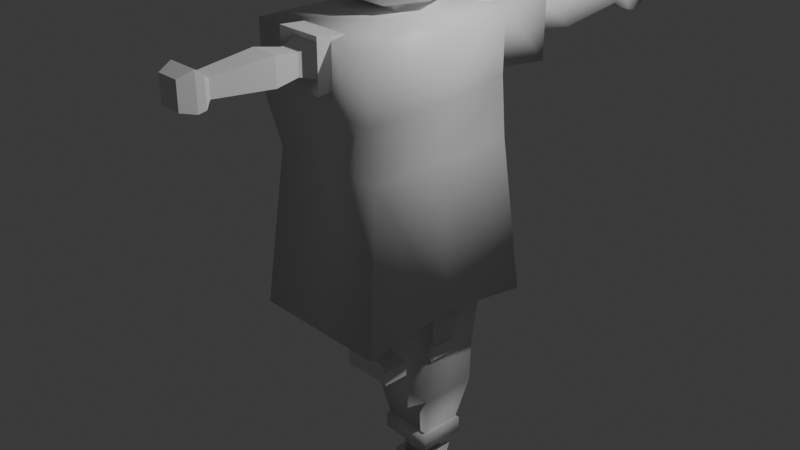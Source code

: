 # Source: Nai.blend  (saved by Blender 4.3.34; exported with 4.5.12 LTS)
import bpy
from mathutils import Matrix  # noqa: F401  (used for matrix-valued properties, if any)

bpy.ops.wm.read_factory_settings(use_empty=True)
scene = bpy.context.scene
scene.name = 'Scene'

# ---- collections
col_references = bpy.data.collections.new('References'); scene.collection.children.link(col_references)
col_references.hide_render = True
col_body_refs = bpy.data.collections.new('body refs'); col_references.children.link(col_body_refs)
col_collection = bpy.data.collections.new('Collection'); scene.collection.children.link(col_collection)
col_grave = bpy.data.collections.new('Grave'); scene.collection.children.link(col_grave)

# ---- materials (node trees are filled in below, after node groups)
mat_material = bpy.data.materials.new('Material')
mat_material.alpha_threshold = 0.0
mat_material.roughness = 0.5
mat_material.line_color = (0.0, 0.0, 0.0, 1.0)
mat_material_001 = bpy.data.materials.new('Material.001')
mat_material_001.alpha_threshold = 0.0
mat_material_001.roughness = 0.5
mat_material_001.line_color = (0.0, 0.0, 0.0, 1.0)

# ---- material node trees
mat_material.use_nodes = True; mat_material.node_tree.nodes.clear()
_N = mat_material.node_tree.nodes; _L = mat_material.node_tree.links
n0 = _N.new('ShaderNodeOutputMaterial'); n0.name = 'Material Output'; n0.location = (300, 300)
n1 = _N.new('ShaderNodeBsdfPrincipled'); n1.name = 'Principled BSDF'; n1.location = (10, 300)
n1.inputs[3].default_value = 1.45
_L.new(n1.outputs[0], n0.inputs[0])
n0.is_active_output = True
mat_material_001.use_nodes = True; mat_material_001.node_tree.nodes.clear()
_N = mat_material_001.node_tree.nodes; _L = mat_material_001.node_tree.links
n0 = _N.new('ShaderNodeOutputMaterial'); n0.name = 'Material Output'; n0.location = (300, 300)
n1 = _N.new('ShaderNodeBsdfPrincipled'); n1.name = 'Principled BSDF'; n1.location = (10, 300)
n1.inputs[3].default_value = 1.45
_L.new(n1.outputs[0], n0.inputs[0])
n0.is_active_output = True

# ---- world
world_world = bpy.data.worlds.new('World'); scene.world = world_world
world_world.use_nodes = True; world_world.node_tree.nodes.clear()
_N = world_world.node_tree.nodes; _L = world_world.node_tree.links
n0 = _N.new('ShaderNodeOutputWorld'); n0.name = 'World Output'; n0.location = (300, 300)
n1 = _N.new('ShaderNodeBackground'); n1.name = 'Background'; n1.location = (10, 300)
n1.inputs[0].default_value = (0.05088, 0.05088, 0.05088, 1.0)
_L.new(n1.outputs[0], n0.inputs[0])
n0.is_active_output = True
world_world.color = (0.05088, 0.05088, 0.05088)
world_world.sun_shadow_jitter_overblur = 0.0

# ---- cameras
cam_camera = bpy.data.cameras.new('Camera')
cam_camera.clip_end = 100.0
cam_camera.ortho_scale = 7.314

# ---- lights
light_light = bpy.data.lights.new('Light', 'POINT')
light_light.energy = 1000.0
light_light.shadow_soft_size = 0.1

# ---- meshes
me_cube = bpy.data.meshes.new('Cube')
me_cube.from_pydata([(0.6631, 0.6602, 1.536), (0.4354, 0.6727, 0.4081), (-0.6547, 0.6602, 1.536), (-0.427, 0.6727, 0.4081), (0.4631, 0.7546, 2.031), (-0.4547, 0.7546, 2.031), (0.4631, 0.7546, 2.511), (-0.4547, 0.7546, 2.511), (0.2579, 0.18, 2.601), (-0.2496, 0.18, 2.601), (-0.5921, 0.6664, 2.016), (0.6004, 0.6664, 2.016), (-0.5921, 0.6664, 2.526), (0.6004, 0.6664, 2.526), (-0.2497, 1.213, 2.08), (0.27, 1.213, 2.08), (-0.2497, 1.213, 2.462), (0.27, 1.213, 2.462), (-0.381, 1.311, 1.944), (0.3894, 1.311, 1.944), (-0.381, 1.311, 2.576), (0.3894, 1.311, 2.576), (-0.1656, 1.429, 2.142), (0.1859, 1.429, 2.142), (-0.1656, 1.429, 2.4), (0.1859, 1.429, 2.4), (-0.1837, 2.469, 2.163), (0.1563, 2.469, 2.163), (-0.1837, 2.469, 2.378), (0.1563, 2.469, 2.378), (-0.2259, 1.74, 2.457), (-0.2259, 1.74, 2.11), (0.2462, 1.74, 2.11), (0.2462, 1.74, 2.457), (-0.2698, 2.555, 2.094), (0.2424, 2.555, 2.094), (-0.2698, 2.555, 2.448), (0.2424, 2.555, 2.448), (-0.2698, 2.654, 2.077), (0.2424, 2.654, 2.077), (-0.2698, 2.654, 2.523), (0.2424, 2.654, 2.523), (-0.2025, 2.829, 2.123), (0.1751, 2.829, 2.123), (-0.2025, 2.829, 2.452), (0.1751, 2.829, 2.452), (-0.427, 0.1158, 0.4081), (0.6631, 0.0, 1.536), (-0.6547, 0.0, 1.536), (0.4354, 0.1158, 0.4081), (0.7575, 0.0, 2.016), (-0.7491, 0.0, 2.016), (0.7575, 0.0, 2.526), (-0.7491, 0.0, 2.526), (0.2579, 0.0, 2.601), (-0.2496, 0.0, 2.601), (0.79, 0.7872, 0.2183), (-0.7817, 0.7872, 0.2183), (0.79, 0.0, 0.3287), (-0.7817, 0.0, 0.3287), (0.3556, 0.6212, -0.4008), (-0.3473, 0.6212, -0.4008), (0.3556, 0.1673, -0.4008), (-0.3473, 0.1673, -0.4008), (0.3119, 0.6498, -0.7866), (-0.4794, 0.6498, -0.7866), (0.3119, 0.1387, -0.7866), (-0.4794, 0.1387, -0.7866), (0.1998, 0.5774, -1.19), (-0.3673, 0.5774, -1.19), (0.1998, 0.2111, -1.19), (-0.3673, 0.2111, -1.19), (0.2326, 0.5985, -1.198), (-0.4, 0.5985, -1.198), (0.2326, 0.19, -1.198), (-0.4, 0.19, -1.198), (0.2326, 0.5985, -1.345), (-0.4, 0.5985, -1.345), (0.2326, 0.19, -1.345), (-0.4, 0.19, -1.345), (0.08669, 0.5043, -1.364), (-0.2541, 0.5043, -1.364), (0.08669, 0.2842, -1.364), (-0.2541, 0.2842, -1.364), (0.1064, 0.5067, -1.57), (-0.2739, 0.5171, -1.57), (0.1064, 0.2818, -1.57), (-0.2739, 0.2714, -1.57), (0.1512, 0.515, -1.574), (-0.3198, 0.5467, -1.571), (0.1512, 0.2735, -1.574), (-0.3198, 0.2418, -1.571), (0.4114, 0.543, -1.859), (-0.3198, 0.5467, -1.866), (0.4114, 0.2455, -1.859), (-0.3198, 0.2418, -1.866), (0.5782, 0.2235, -1.673), (0.5782, 0.565, -1.673), (0.5782, 0.2235, -1.859), (0.5782, 0.565, -1.859), (-0.2286, 0.4878, -1.605), (-0.2286, 0.3007, -1.605), (0.0611, 0.4878, -1.605), (0.0611, 0.3007, -1.605), (0.1065, 0.2714, -1.57), (0.1065, 0.5171, -1.57), (0.4114, 0.2455, -1.605), (0.4114, 0.543, -1.605), (0.1307, 0.2628, -1.465), (0.1307, 0.5257, -1.465), (0.1683, 0.2531, -1.468), (0.1683, 0.5354, -1.468), (0.3747, 0.0, 2.601), (-0.3664, 0.0, 2.601), (-0.3664, 0.3719, 2.601), (0.3747, 0.3719, 2.601), (-0.3851, 0.0, 2.702), (0.3851, 0.0, 2.702), (-0.3851, 0.2711, 2.702), (0.3851, 0.2711, 2.702), (-0.5981, -1.085e-09, 2.732), (0.6035, -1.085e-09, 2.732), (-0.4393, 0.4067, 2.732), (0.4004, 0.4067, 2.732), (0.5536, 0.4069, 3.034), (0.7696, 0.0, 3.082), (0.6631, -0.6602, 1.536), (0.4354, -0.6727, 0.4081), (-0.6547, -0.6602, 1.536), (-0.427, -0.6727, 0.4081), (0.4631, -0.7546, 2.031), (-0.4547, -0.7546, 2.031), (0.4631, -0.7546, 2.511), (-0.4547, -0.7546, 2.511), (0.2579, -0.18, 2.601), (-0.2496, -0.18, 2.601), (-0.5921, -0.6664, 2.016), (0.6004, -0.6664, 2.016), (-0.5921, -0.6664, 2.526), (0.6004, -0.6664, 2.526), (-0.2497, -1.213, 2.08), (0.27, -1.213, 2.08), (-0.2497, -1.213, 2.462), (0.27, -1.213, 2.462), (-0.381, -1.311, 1.944), (0.3894, -1.311, 1.944), (-0.381, -1.311, 2.576), (0.3894, -1.311, 2.576), (-0.1656, -1.429, 2.142), (0.1859, -1.429, 2.142), (-0.1656, -1.429, 2.4), (0.1859, -1.429, 2.4), (-0.1837, -2.469, 2.163), (0.1563, -2.469, 2.163), (-0.1837, -2.469, 2.378), (0.1563, -2.469, 2.378), (-0.2259, -1.74, 2.457), (-0.2259, -1.74, 2.11), (0.2462, -1.74, 2.11), (0.2462, -1.74, 2.457), (-0.2698, -2.555, 2.094), (0.2424, -2.555, 2.094), (-0.2698, -2.555, 2.448), (0.2424, -2.555, 2.448), (-0.2698, -2.654, 2.077), (0.2424, -2.654, 2.077), (-0.2698, -2.654, 2.523), (0.2424, -2.654, 2.523), (-0.2025, -2.829, 2.123), (0.1751, -2.829, 2.123), (-0.2025, -2.829, 2.452), (0.1751, -2.829, 2.452), (-0.427, -0.1158, 0.4081), (0.4354, -0.1158, 0.4081), (0.79, -0.7872, 0.2183), (-0.7817, -0.7872, 0.2183), (0.3556, -0.6212, -0.4008), (-0.3473, -0.6212, -0.4008), (0.3556, -0.1673, -0.4008), (-0.3473, -0.1673, -0.4008), (0.3119, -0.6498, -0.7866), (-0.4794, -0.6498, -0.7866), (0.3119, -0.1387, -0.7866), (-0.4794, -0.1387, -0.7866), (0.1998, -0.5774, -1.19), (-0.3673, -0.5774, -1.19), (0.1998, -0.2111, -1.19), (-0.3673, -0.2111, -1.19), (0.2326, -0.5985, -1.198), (-0.4, -0.5985, -1.198), (0.2326, -0.19, -1.198), (-0.4, -0.19, -1.198), (0.2326, -0.5985, -1.345), (-0.4, -0.5985, -1.345), (0.2326, -0.19, -1.345), (-0.4, -0.19, -1.345), (0.08669, -0.5043, -1.364), (-0.2541, -0.5043, -1.364), (0.08669, -0.2842, -1.364), (-0.2541, -0.2842, -1.364), (0.1064, -0.5067, -1.57), (-0.2739, -0.5171, -1.57), (0.1064, -0.2818, -1.57), (-0.2739, -0.2714, -1.57), (0.1512, -0.515, -1.574), (-0.3198, -0.5467, -1.571), (0.1512, -0.2735, -1.574), (-0.3198, -0.2418, -1.571), (0.4114, -0.543, -1.859), (-0.3198, -0.5467, -1.866), (0.4114, -0.2455, -1.859), (-0.3198, -0.2418, -1.866), (0.5782, -0.2235, -1.673), (0.5782, -0.565, -1.673), (0.5782, -0.2235, -1.859), (0.5782, -0.565, -1.859), (-0.2286, -0.4878, -1.605), (-0.2286, -0.3007, -1.605), (0.0611, -0.4878, -1.605), (0.0611, -0.3007, -1.605), (0.1065, -0.2714, -1.57), (0.1065, -0.5171, -1.57), (0.4114, -0.2455, -1.605), (0.4114, -0.543, -1.605), (0.1307, -0.2628, -1.465), (0.1307, -0.5257, -1.465), (0.1683, -0.2531, -1.468), (0.1683, -0.5354, -1.468), (-0.3664, -0.3719, 2.601), (0.3747, -0.3719, 2.601), (-0.3851, -0.2711, 2.702), (0.3851, -0.2711, 2.702), (-0.4393, -0.4067, 2.732), (0.4004, -0.4067, 2.732), (0.4662, -0.4602, 3.082), (-0.2089, -0.5177, 2.995), (0.6133, -0.4249, 3.373), (0.7043, 0.0, 3.387), (0.008041, -0.5177, 3.082), (0.7256, 0.007439, 3.35), (0.6764, 0.1344, 3.082), (0.5057, 0.5296, 3.403), (0.4449, 0.5036, 3.65), (-0.648, -0.006918, 2.708), (-0.4654, 0.4436, 2.711), (0.3988, 0.4534, 2.72), (-0.782, -0.006979, 3.649), (-0.578, 0.5031, 3.648), (-0.001132, 0.513, 3.646), (0.7019, -0.007017, 3.574), (-0.8252, -0.006965, 3.399), (-0.6316, 0.556, 3.078), (0.5753, 0.451, 3.041), (-0.8726, -0.006941, 3.077), (-0.6024, 0.5295, 3.398), (0.003926, 0.5666, 3.081), (-0.006205, -0.006979, 3.853), (0.4023, -0.006979, 3.848), (-0.4916, -0.006979, 3.849), (-0.3698, 0.3007, 3.848), (-0.002796, 0.302, 3.849), (0.2467, 0.3009, 3.848), (0.5884, -0.4823, 3.387), (0.4449, -0.5175, 3.65), (-0.4865, -0.4323, 2.709), (-0.578, -0.5171, 3.648), (-0.0003656, -0.5269, 3.646), (-0.5725, -0.5637, 3.058), (-0.6024, -0.5435, 3.398), (0.006346, -0.5807, 3.092), (0.4647, -0.5231, 3.092), (-0.3698, -0.3147, 3.848), (-0.002571, -0.316, 3.849), (0.2467, -0.3149, 3.848), (0.7565, -0.007038, 3.408), (0.001055, 0.5392, 3.396), (0.002522, -0.5532, 3.396), (0.7735, 0.02292, 3.369), (0.7247, 0.1497, 3.1)], [], [(0, 2, 10, 11), (59, 48, 2, 57), (57, 2, 0, 56), (5, 7, 20, 18), (47, 0, 11, 50), (52, 13, 115, 112), (50, 11, 13, 52), (13, 12, 114, 115), (5, 4, 11, 10), (6, 7, 12, 13), (7, 5, 10, 12), (4, 6, 13, 11), (17, 15, 23, 25), (4, 5, 18, 19), (6, 4, 19, 21), (7, 6, 21, 20), (14, 15, 19, 18), (17, 16, 20, 21), (16, 14, 18, 20), (15, 17, 21, 19), (31, 30, 28, 26), (16, 17, 25, 24), (14, 16, 24, 22), (15, 14, 22, 23), (26, 28, 36, 34), (32, 31, 26, 27), (33, 32, 27, 29), (30, 33, 29, 28), (24, 25, 33, 30), (25, 23, 32, 33), (23, 22, 31, 32), (22, 24, 30, 31), (37, 35, 39, 41), (27, 26, 34, 35), (29, 27, 35, 37), (28, 29, 37, 36), (38, 40, 44, 42), (36, 37, 41, 40), (34, 36, 40, 38), (35, 34, 38, 39), (43, 42, 44, 45), (39, 38, 42, 43), (41, 39, 43, 45), (40, 41, 45, 44), (12, 53, 113, 114), (10, 51, 53, 12), (2, 48, 51, 10), (56, 0, 47, 58), (46, 3, 61, 63), (1, 3, 57, 56), (49, 1, 56, 58), (3, 46, 59, 57), (46, 49, 58, 59), (63, 61, 65, 67), (3, 1, 60, 61), (49, 46, 63, 62), (1, 49, 62, 60), (65, 64, 68, 69), (61, 60, 64, 65), (62, 63, 67, 66), (60, 62, 66, 64), (71, 69, 73, 75), (66, 67, 71, 70), (64, 66, 70, 68), (67, 65, 69, 71), (75, 73, 77, 79), (69, 68, 72, 73), (70, 71, 75, 74), (68, 70, 74, 72), (79, 77, 81, 83), (73, 72, 76, 77), (74, 75, 79, 78), (72, 74, 78, 76), (101, 100, 85, 87), (77, 76, 80, 81), (78, 79, 83, 82), (76, 78, 82, 80), (85, 105, 107, 89), (100, 102, 105, 85), (103, 101, 87, 104), (102, 103, 104, 105), (91, 89, 93, 95), (104, 87, 91, 106), (88, 84, 109, 111), (87, 85, 89, 91), (93, 92, 94, 95), (89, 107, 92, 93), (106, 91, 95, 94), (92, 107, 97, 99), (97, 96, 98, 99), (107, 106, 96, 97), (106, 94, 98, 96), (94, 92, 99, 98), (80, 82, 103, 102), (82, 83, 101, 103), (81, 80, 102, 100), (83, 81, 100, 101), (86, 84, 105, 104), (88, 90, 106, 107), (84, 88, 107, 105), (90, 86, 104, 106), (109, 108, 110, 111), (84, 86, 108, 109), (86, 90, 110, 108), (90, 88, 111, 110), (55, 9, 114, 113), (9, 8, 115, 114), (8, 54, 112, 115), (118, 116, 120, 122), (117, 119, 123, 121), (8, 9, 118, 119), (54, 8, 119, 117), (9, 55, 116, 118), (125, 240, 239, 237), (119, 118, 122, 123), (121, 123, 124, 240, 125), (126, 137, 136, 128), (59, 175, 128, 48), (175, 174, 126, 128), (131, 144, 146, 133), (47, 50, 137, 126), (52, 112, 229, 139), (50, 52, 139, 137), (139, 229, 228, 138), (131, 136, 137, 130), (132, 139, 138, 133), (133, 138, 136, 131), (130, 137, 139, 132), (143, 151, 149, 141), (130, 145, 144, 131), (132, 147, 145, 130), (133, 146, 147, 132), (140, 144, 145, 141), (143, 147, 146, 142), (142, 146, 144, 140), (141, 145, 147, 143), (157, 152, 154, 156), (142, 150, 151, 143), (140, 148, 150, 142), (141, 149, 148, 140), (152, 160, 162, 154), (158, 153, 152, 157), (159, 155, 153, 158), (156, 154, 155, 159), (150, 156, 159, 151), (151, 159, 158, 149), (149, 158, 157, 148), (148, 157, 156, 150), (163, 167, 165, 161), (153, 161, 160, 152), (155, 163, 161, 153), (154, 162, 163, 155), (164, 168, 170, 166), (162, 166, 167, 163), (160, 164, 166, 162), (161, 165, 164, 160), (169, 171, 170, 168), (165, 169, 168, 164), (167, 171, 169, 165), (166, 170, 171, 167), (138, 228, 113, 53), (136, 138, 53, 51), (128, 136, 51, 48), (174, 58, 47, 126), (172, 179, 177, 129), (127, 174, 175, 129), (173, 58, 174, 127), (129, 175, 59, 172), (172, 59, 58, 173), (179, 183, 181, 177), (129, 177, 176, 127), (173, 178, 179, 172), (127, 176, 178, 173), (181, 185, 184, 180), (177, 181, 180, 176), (178, 182, 183, 179), (176, 180, 182, 178), (187, 191, 189, 185), (182, 186, 187, 183), (180, 184, 186, 182), (183, 187, 185, 181), (191, 195, 193, 189), (185, 189, 188, 184), (186, 190, 191, 187), (184, 188, 190, 186), (195, 199, 197, 193), (189, 193, 192, 188), (190, 194, 195, 191), (188, 192, 194, 190), (217, 203, 201, 216), (193, 197, 196, 192), (194, 198, 199, 195), (192, 196, 198, 194), (201, 205, 223, 221), (216, 201, 221, 218), (219, 220, 203, 217), (218, 221, 220, 219), (207, 211, 209, 205), (220, 222, 207, 203), (204, 227, 225, 200), (203, 207, 205, 201), (209, 211, 210, 208), (205, 209, 208, 223), (222, 210, 211, 207), (208, 215, 213, 223), (213, 215, 214, 212), (223, 213, 212, 222), (222, 212, 214, 210), (210, 214, 215, 208), (196, 218, 219, 198), (198, 219, 217, 199), (197, 216, 218, 196), (199, 217, 216, 197), (202, 220, 221, 200), (204, 223, 222, 206), (200, 221, 223, 204), (206, 222, 220, 202), (225, 227, 226, 224), (200, 225, 224, 202), (202, 224, 226, 206), (206, 226, 227, 204), (55, 113, 228, 135), (135, 228, 229, 134), (134, 229, 112, 54), (230, 232, 120, 116), (117, 121, 233, 231), (134, 231, 230, 135), (54, 117, 231, 134), (135, 230, 116, 55), (125, 237, 236, 234), (231, 233, 232, 230), (233, 234, 238, 235, 232), (121, 125, 234, 233), (239, 240, 278, 277), (124, 123, 245, 252), (240, 124, 252, 278), (236, 237, 274, 262), (232, 235, 267, 264), (235, 238, 269, 267), (120, 232, 264, 243), (238, 234, 270, 269), (123, 122, 244, 245), (234, 236, 262, 270), (237, 239, 277, 274), (122, 120, 243, 244), (251, 253, 250, 254), (242, 248, 260, 261), (252, 255, 275, 241), (245, 244, 251, 255, 252), (244, 243, 253, 251), (261, 260, 256, 257), (249, 242, 261, 257), (247, 246, 258, 259), (267, 268, 250, 253), (263, 273, 272, 266), (270, 262, 276, 269), (264, 267, 253, 243), (273, 257, 256, 272), (249, 257, 273, 263), (265, 271, 258, 246), (262, 274, 249, 263), (241, 275, 248, 242), (254, 250, 246, 247), (268, 276, 266, 265), (274, 277, 241, 242, 249), (250, 268, 265, 246), (248, 275, 254, 247), (266, 272, 271, 265), (275, 255, 251, 254), (269, 276, 268, 267), (266, 276, 262, 263), (260, 248, 247, 259), (256, 260, 259, 258), (272, 256, 258, 271), (277, 278, 252, 241)])
_uv = me_cube.uv_layers.new(name='UVMap')
_uv.uv.foreach_set('vector', [0.625, 0.5, 0.625, 0.25, 0.625, 0.25, 0.625, 0.5, 0.375, 0.125, 0.625, 0.125, 0.625, 0.25, 0.375, 0.25, 0.375, 0.25, 0.625, 0.25, 0.625, 0.5, 0.375, 0.5, 0.625, 0.2567, 0.625, 0.2567, 0.625, 0.2567, 0.625, 0.2567, 0.625, 0.625, 0.625, 0.5, 0.625, 0.5, 0.625, 0.625, 0.625, 0.625, 0.625, 0.5, 0.625, 0.5, 0.625, 0.625, 0.625, 0.625, 0.625, 0.5, 0.625, 0.5, 0.625, 0.625, 0.625, 0.5, 0.625, 0.25, 0.625, 0.25, 0.625, 0.5, 0.625, 0.2567, 0.625, 0.4933, 0.625, 0.5, 0.625, 0.25, 0.625, 0.4933, 0.625, 0.2567, 0.625, 0.25, 0.625, 0.5, 0.625, 0.2567, 0.625, 0.2567, 0.625, 0.25, 0.625, 0.25, 0.625, 0.4933, 0.625, 0.4933, 0.625, 0.5, 0.625, 0.5, 0.625, 0.4671, 0.625, 0.4671, 0.625, 0.4671, 0.625, 0.4671, 0.625, 0.4933, 0.625, 0.2567, 0.625, 0.2567, 0.625, 0.4933, 0.625, 0.4933, 0.625, 0.4933, 0.625, 0.4933, 0.625, 0.4933, 0.625, 0.2567, 0.625, 0.4933, 0.625, 0.4933, 0.625, 0.2567, 0.625, 0.2829, 0.625, 0.4671, 0.625, 0.4933, 0.625, 0.2567, 0.625, 0.4671, 0.625, 0.2829, 0.625, 0.2567, 0.625, 0.4933, 0.625, 0.2829, 0.625, 0.2829, 0.625, 0.2567, 0.625, 0.2567, 0.625, 0.4671, 0.625, 0.4671, 0.625, 0.4933, 0.625, 0.4933, 0.625, 0.2829, 0.625, 0.2829, 0.625, 0.2829, 0.625, 0.2829, 0.625, 0.2829, 0.625, 0.4671, 0.625, 0.4671, 0.625, 0.2829, 0.625, 0.2829, 0.625, 0.2829, 0.625, 0.2829, 0.625, 0.2829, 0.625, 0.4671, 0.625, 0.2829, 0.625, 0.2829, 0.625, 0.4671, 0.625, 0.2829, 0.625, 0.2829, 0.625, 0.2829, 0.625, 0.2829, 0.625, 0.4671, 0.625, 0.2829, 0.625, 0.2829, 0.625, 0.4671, 0.625, 0.4671, 0.625, 0.4671, 0.625, 0.4671, 0.625, 0.4671, 0.625, 0.2829, 0.625, 0.4671, 0.625, 0.4671, 0.625, 0.2829, 0.625, 0.2829, 0.625, 0.4671, 0.625, 0.4671, 0.625, 0.2829, 0.625, 0.4671, 0.625, 0.4671, 0.625, 0.4671, 0.625, 0.4671, 0.625, 0.4671, 0.625, 0.2829, 0.625, 0.2829, 0.625, 0.4671, 0.625, 0.2829, 0.625, 0.2829, 0.625, 0.2829, 0.625, 0.2829, 0.625, 0.4671, 0.625, 0.4671, 0.625, 0.4671, 0.625, 0.4671, 0.625, 0.4671, 0.625, 0.2829, 0.625, 0.2829, 0.625, 0.4671, 0.625, 0.4671, 0.625, 0.4671, 0.625, 0.4671, 0.625, 0.4671, 0.625, 0.2829, 0.625, 0.4671, 0.625, 0.4671, 0.625, 0.2829, 0.625, 0.2829, 0.625, 0.2829, 0.625, 0.2829, 0.625, 0.2829, 0.625, 0.2829, 0.625, 0.4671, 0.625, 0.4671, 0.625, 0.2829, 0.625, 0.2829, 0.625, 0.2829, 0.625, 0.2829, 0.625, 0.2829, 0.625, 0.4671, 0.625, 0.2829, 0.625, 0.2829, 0.625, 0.4671, 0.625, 0.4671, 0.625, 0.2829, 0.625, 0.2829, 0.625, 0.4671, 0.625, 0.4671, 0.625, 0.2829, 0.625, 0.2829, 0.625, 0.4671, 0.625, 0.4671, 0.625, 0.4671, 0.625, 0.4671, 0.625, 0.4671, 0.625, 0.2829, 0.625, 0.4671, 0.625, 0.4671, 0.625, 0.2829, 0.625, 0.25, 0.625, 0.125, 0.625, 0.125, 0.625, 0.25, 0.625, 0.25, 0.625, 0.125, 0.625, 0.125, 0.625, 0.25, 0.625, 0.25, 0.625, 0.125, 0.625, 0.125, 0.625, 0.25, 0.375, 0.5, 0.625, 0.5, 0.625, 0.625, 0.375, 0.625, 0.1432, 0.6068, 0.1432, 0.5182, 0.1432, 0.5182, 0.1432, 0.6068, 0.3568, 0.5182, 0.1432, 0.5182, 0.125, 0.5, 0.375, 0.5, 0.3568, 0.6068, 0.3568, 0.5182, 0.375, 0.5, 0.375, 0.625, 0.1432, 0.5182, 0.1432, 0.6068, 0.125, 0.625, 0.125, 0.5, 0.1432, 0.6068, 0.3568, 0.6068, 0.375, 0.625, 0.125, 0.625, 0.1432, 0.6068, 0.1432, 0.5182, 0.1432, 0.5182, 0.1432, 0.6068, 0.1432, 0.5182, 0.3568, 0.5182, 0.3568, 0.5182, 0.1432, 0.5182, 0.3568, 0.6068, 0.1432, 0.6068, 0.1432, 0.6068, 0.3568, 0.6068, 0.3568, 0.5182, 0.3568, 0.6068, 0.3568, 0.6068, 0.3568, 0.5182, 0.1432, 0.5182, 0.3568, 0.5182, 0.3568, 0.5182, 0.1432, 0.5182, 0.1432, 0.5182, 0.3568, 0.5182, 0.3568, 0.5182, 0.1432, 0.5182, 0.3568, 0.6068, 0.1432, 0.6068, 0.1432, 0.6068, 0.3568, 0.6068, 0.3568, 0.5182, 0.3568, 0.6068, 0.3568, 0.6068, 0.3568, 0.5182, 0.1432, 0.6068, 0.1432, 0.5182, 0.1432, 0.5182, 0.1432, 0.6068, 0.3568, 0.6068, 0.1432, 0.6068, 0.1432, 0.6068, 0.3568, 0.6068, 0.3568, 0.5182, 0.3568, 0.6068, 0.3568, 0.6068, 0.3568, 0.5182, 0.1432, 0.6068, 0.1432, 0.5182, 0.1432, 0.5182, 0.1432, 0.6068, 0.1432, 0.6068, 0.1432, 0.5182, 0.1432, 0.5182, 0.1432, 0.6068, 0.1432, 0.5182, 0.3568, 0.5182, 0.3568, 0.5182, 0.1432, 0.5182, 0.3568, 0.6068, 0.1432, 0.6068, 0.1432, 0.6068, 0.3568, 0.6068, 0.3568, 0.5182, 0.3568, 0.6068, 0.3568, 0.6068, 0.3568, 0.5182, 0.1432, 0.6068, 0.1432, 0.5182, 0.1432, 0.5182, 0.1432, 0.6068, 0.1432, 0.5182, 0.3568, 0.5182, 0.3568, 0.5182, 0.1432, 0.5182, 0.3568, 0.6068, 0.1432, 0.6068, 0.1432, 0.6068, 0.3568, 0.6068, 0.3568, 0.5182, 0.3568, 0.6068, 0.3568, 0.6068, 0.3568, 0.5182, 0.1432, 0.6068, 0.1432, 0.5182, 0.1432, 0.5182, 0.1432, 0.6068, 0.1432, 0.5182, 0.3568, 0.5182, 0.3568, 0.5182, 0.1432, 0.5182, 0.3568, 0.6068, 0.1432, 0.6068, 0.1432, 0.6068, 0.3568, 0.6068, 0.3568, 0.5182, 0.3568, 0.6068, 0.3568, 0.6068, 0.3568, 0.5182, 0.1432, 0.5182, 0.3568, 0.5182, 0.3568, 0.5182, 0.1432, 0.5182, 0.1432, 0.5182, 0.3568, 0.5182, 0.3568, 0.5182, 0.1432, 0.5182, 0.3568, 0.6068, 0.1432, 0.6068, 0.1432, 0.6068, 0.3568, 0.6068, 0.3568, 0.5182, 0.3568, 0.6068, 0.3568, 0.6068, 0.3568, 0.5182, 0.1432, 0.6068, 0.1432, 0.5182, 0.1432, 0.5182, 0.1432, 0.6068, 0.3568, 0.6068, 0.1432, 0.6068, 0.1432, 0.6068, 0.3568, 0.6068, 0.3568, 0.5218, 0.3568, 0.522, 0.3568, 0.522, 0.3568, 0.5218, 0.1432, 0.6068, 0.1432, 0.5182, 0.1432, 0.5182, 0.1432, 0.6068, 0.1432, 0.5182, 0.3568, 0.5182, 0.3568, 0.6068, 0.1432, 0.6068, 0.1432, 0.5182, 0.3568, 0.5182, 0.3568, 0.5182, 0.1432, 0.5182, 0.3568, 0.6068, 0.1432, 0.6068, 0.1432, 0.6068, 0.3568, 0.6068, 0.3568, 0.5182, 0.3568, 0.5182, 0.3568, 0.5182, 0.3568, 0.5182, 0.3568, 0.5182, 0.3568, 0.6068, 0.3568, 0.6068, 0.3568, 0.5182, 0.3568, 0.5182, 0.3568, 0.6068, 0.3568, 0.6068, 0.3568, 0.5182, 0.3568, 0.6068, 0.3568, 0.6068, 0.3568, 0.6068, 0.3568, 0.6068, 0.3568, 0.6068, 0.3568, 0.5182, 0.3568, 0.5182, 0.3568, 0.6068, 0.3568, 0.5182, 0.3568, 0.6068, 0.3568, 0.6068, 0.3568, 0.5182, 0.3568, 0.6068, 0.1432, 0.6068, 0.1432, 0.6068, 0.3568, 0.6068, 0.1432, 0.5182, 0.3568, 0.5182, 0.3568, 0.5182, 0.1432, 0.5182, 0.1432, 0.6068, 0.1432, 0.5182, 0.1432, 0.5182, 0.1432, 0.6068, 0.3568, 0.603, 0.3568, 0.522, 0.3568, 0.5182, 0.3568, 0.6068, 0.3568, 0.5218, 0.3568, 0.6032, 0.3568, 0.6068, 0.3568, 0.5182, 0.3568, 0.522, 0.3568, 0.5218, 0.3568, 0.5182, 0.3568, 0.5182, 0.3568, 0.6032, 0.3568, 0.603, 0.3568, 0.6068, 0.3568, 0.6068, 0.3568, 0.522, 0.3568, 0.603, 0.3568, 0.6032, 0.3568, 0.5218, 0.3568, 0.522, 0.3568, 0.603, 0.3568, 0.603, 0.3568, 0.522, 0.3568, 0.603, 0.3568, 0.6032, 0.3568, 0.6032, 0.3568, 0.603, 0.3568, 0.6032, 0.3568, 0.5218, 0.3568, 0.5218, 0.3568, 0.6032, 0.8534, 0.625, 0.8534, 0.5216, 0.875, 0.5, 0.875, 0.625, 0.8534, 0.5216, 0.6466, 0.5216, 0.625, 0.5, 0.875, 0.5, 0.6466, 0.5216, 0.6466, 0.625, 0.625, 0.625, 0.625, 0.5, 0.8534, 0.5216, 0.8534, 0.625, 0.8534, 0.625, 0.8534, 0.5216, 0.6466, 0.625, 0.6466, 0.5216, 0.6466, 0.5216, 0.6466, 0.625, 0.6466, 0.5216, 0.8534, 0.5216, 0.8534, 0.5216, 0.6466, 0.5216, 0.6466, 0.625, 0.6466, 0.5216, 0.6466, 0.5216, 0.6466, 0.625, 0.8534, 0.5216, 0.8534, 0.625, 0.8534, 0.625, 0.8534, 0.5216, 0.6466, 0.625, 0.6466, 0.5803, 0.6466, 0.5785, 0.6466, 0.625, 0.6466, 0.5216, 0.8534, 0.5216, 0.8534, 0.5216, 0.6466, 0.5216, 0.6466, 0.625, 0.6466, 0.5216, 0.6466, 0.5216, 0.6466, 0.5803, 0.6466, 0.625, 0.625, 0.5, 0.625, 0.5, 0.625, 0.25, 0.625, 0.25, 0.375, 0.125, 0.375, 0.25, 0.625, 0.25, 0.625, 0.125, 0.375, 0.25, 0.375, 0.5, 0.625, 0.5, 0.625, 0.25, 0.625, 0.2567, 0.625, 0.2567, 0.625, 0.2567, 0.625, 0.2567, 0.625, 0.625, 0.625, 0.625, 0.625, 0.5, 0.625, 0.5, 0.625, 0.625, 0.625, 0.625, 0.625, 0.5, 0.625, 0.5, 0.625, 0.625, 0.625, 0.625, 0.625, 0.5, 0.625, 0.5, 0.625, 0.5, 0.625, 0.5, 0.625, 0.25, 0.625, 0.25, 0.625, 0.2567, 0.625, 0.25, 0.625, 0.5, 0.625, 0.4933, 0.625, 0.4933, 0.625, 0.5, 0.625, 0.25, 0.625, 0.2567, 0.625, 0.2567, 0.625, 0.25, 0.625, 0.25, 0.625, 0.2567, 0.625, 0.4933, 0.625, 0.5, 0.625, 0.5, 0.625, 0.4933, 0.625, 0.4671, 0.625, 0.4671, 0.625, 0.4671, 0.625, 0.4671, 0.625, 0.4933, 0.625, 0.4933, 0.625, 0.2567, 0.625, 0.2567, 0.625, 0.4933, 0.625, 0.4933, 0.625, 0.4933, 0.625, 0.4933, 0.625, 0.2567, 0.625, 0.2567, 0.625, 0.4933, 0.625, 0.4933, 0.625, 0.2829, 0.625, 0.2567, 0.625, 0.4933, 0.625, 0.4671, 0.625, 0.4671, 0.625, 0.4933, 0.625, 0.2567, 0.625, 0.2829, 0.625, 0.2829, 0.625, 0.2567, 0.625, 0.2567, 0.625, 0.2829, 0.625, 0.4671, 0.625, 0.4933, 0.625, 0.4933, 0.625, 0.4671, 0.625, 0.2829, 0.625, 0.2829, 0.625, 0.2829, 0.625, 0.2829, 0.625, 0.2829, 0.625, 0.2829, 0.625, 0.4671, 0.625, 0.4671, 0.625, 0.2829, 0.625, 0.2829, 0.625, 0.2829, 0.625, 0.2829, 0.625, 0.4671, 0.625, 0.4671, 0.625, 0.2829, 0.625, 0.2829, 0.625, 0.2829, 0.625, 0.2829, 0.625, 0.2829, 0.625, 0.2829, 0.625, 0.4671, 0.625, 0.4671, 0.625, 0.2829, 0.625, 0.2829, 0.625, 0.4671, 0.625, 0.4671, 0.625, 0.4671, 0.625, 0.4671, 0.625, 0.2829, 0.625, 0.2829, 0.625, 0.4671, 0.625, 0.4671, 0.625, 0.2829, 0.625, 0.2829, 0.625, 0.4671, 0.625, 0.4671, 0.625, 0.4671, 0.625, 0.4671, 0.625, 0.4671, 0.625, 0.4671, 0.625, 0.4671, 0.625, 0.4671, 0.625, 0.2829, 0.625, 0.2829, 0.625, 0.2829, 0.625, 0.2829, 0.625, 0.2829, 0.625, 0.2829, 0.625, 0.4671, 0.625, 0.4671, 0.625, 0.4671, 0.625, 0.4671, 0.625, 0.4671, 0.625, 0.4671, 0.625, 0.2829, 0.625, 0.2829, 0.625, 0.4671, 0.625, 0.4671, 0.625, 0.4671, 0.625, 0.4671, 0.625, 0.2829, 0.625, 0.2829, 0.625, 0.4671, 0.625, 0.4671, 0.625, 0.2829, 0.625, 0.2829, 0.625, 0.2829, 0.625, 0.2829, 0.625, 0.2829, 0.625, 0.2829, 0.625, 0.4671, 0.625, 0.4671, 0.625, 0.2829, 0.625, 0.2829, 0.625, 0.2829, 0.625, 0.2829, 0.625, 0.4671, 0.625, 0.4671, 0.625, 0.2829, 0.625, 0.2829, 0.625, 0.4671, 0.625, 0.4671, 0.625, 0.2829, 0.625, 0.2829, 0.625, 0.4671, 0.625, 0.4671, 0.625, 0.2829, 0.625, 0.2829, 0.625, 0.4671, 0.625, 0.4671, 0.625, 0.4671, 0.625, 0.4671, 0.625, 0.2829, 0.625, 0.2829, 0.625, 0.4671, 0.625, 0.4671, 0.625, 0.25, 0.625, 0.25, 0.625, 0.125, 0.625, 0.125, 0.625, 0.25, 0.625, 0.25, 0.625, 0.125, 0.625, 0.125, 0.625, 0.25, 0.625, 0.25, 0.625, 0.125, 0.625, 0.125, 0.375, 0.5, 0.375, 0.625, 0.625, 0.625, 0.625, 0.5, 0.1432, 0.6068, 0.1432, 0.6068, 0.1432, 0.5182, 0.1432, 0.5182, 0.3568, 0.5182, 0.375, 0.5, 0.125, 0.5, 0.1432, 0.5182, 0.3568, 0.6068, 0.375, 0.625, 0.375, 0.5, 0.3568, 0.5182, 0.1432, 0.5182, 0.125, 0.5, 0.125, 0.625, 0.1432, 0.6068, 0.1432, 0.6068, 0.125, 0.625, 0.375, 0.625, 0.3568, 0.6068, 0.1432, 0.6068, 0.1432, 0.6068, 0.1432, 0.5182, 0.1432, 0.5182, 0.1432, 0.5182, 0.1432, 0.5182, 0.3568, 0.5182, 0.3568, 0.5182, 0.3568, 0.6068, 0.3568, 0.6068, 0.1432, 0.6068, 0.1432, 0.6068, 0.3568, 0.5182, 0.3568, 0.5182, 0.3568, 0.6068, 0.3568, 0.6068, 0.1432, 0.5182, 0.1432, 0.5182, 0.3568, 0.5182, 0.3568, 0.5182, 0.1432, 0.5182, 0.1432, 0.5182, 0.3568, 0.5182, 0.3568, 0.5182, 0.3568, 0.6068, 0.3568, 0.6068, 0.1432, 0.6068, 0.1432, 0.6068, 0.3568, 0.5182, 0.3568, 0.5182, 0.3568, 0.6068, 0.3568, 0.6068, 0.1432, 0.6068, 0.1432, 0.6068, 0.1432, 0.5182, 0.1432, 0.5182, 0.3568, 0.6068, 0.3568, 0.6068, 0.1432, 0.6068, 0.1432, 0.6068, 0.3568, 0.5182, 0.3568, 0.5182, 0.3568, 0.6068, 0.3568, 0.6068, 0.1432, 0.6068, 0.1432, 0.6068, 0.1432, 0.5182, 0.1432, 0.5182, 0.1432, 0.6068, 0.1432, 0.6068, 0.1432, 0.5182, 0.1432, 0.5182, 0.1432, 0.5182, 0.1432, 0.5182, 0.3568, 0.5182, 0.3568, 0.5182, 0.3568, 0.6068, 0.3568, 0.6068, 0.1432, 0.6068, 0.1432, 0.6068, 0.3568, 0.5182, 0.3568, 0.5182, 0.3568, 0.6068, 0.3568, 0.6068, 0.1432, 0.6068, 0.1432, 0.6068, 0.1432, 0.5182, 0.1432, 0.5182, 0.1432, 0.5182, 0.1432, 0.5182, 0.3568, 0.5182, 0.3568, 0.5182, 0.3568, 0.6068, 0.3568, 0.6068, 0.1432, 0.6068, 0.1432, 0.6068, 0.3568, 0.5182, 0.3568, 0.5182, 0.3568, 0.6068, 0.3568, 0.6068, 0.1432, 0.6068, 0.1432, 0.6068, 0.1432, 0.5182, 0.1432, 0.5182, 0.1432, 0.5182, 0.1432, 0.5182, 0.3568, 0.5182, 0.3568, 0.5182, 0.3568, 0.6068, 0.3568, 0.6068, 0.1432, 0.6068, 0.1432, 0.6068, 0.3568, 0.5182, 0.3568, 0.5182, 0.3568, 0.6068, 0.3568, 0.6068, 0.1432, 0.5182, 0.1432, 0.5182, 0.3568, 0.5182, 0.3568, 0.5182, 0.1432, 0.5182, 0.1432, 0.5182, 0.3568, 0.5182, 0.3568, 0.5182, 0.3568, 0.6068, 0.3568, 0.6068, 0.1432, 0.6068, 0.1432, 0.6068, 0.3568, 0.5182, 0.3568, 0.5182, 0.3568, 0.6068, 0.3568, 0.6068, 0.1432, 0.6068, 0.1432, 0.6068, 0.1432, 0.5182, 0.1432, 0.5182, 0.3568, 0.6068, 0.3568, 0.6068, 0.1432, 0.6068, 0.1432, 0.6068, 0.3568, 0.5218, 0.3568, 0.5218, 0.3568, 0.522, 0.3568, 0.522, 0.1432, 0.6068, 0.1432, 0.6068, 0.1432, 0.5182, 0.1432, 0.5182, 0.1432, 0.5182, 0.1432, 0.6068, 0.3568, 0.6068, 0.3568, 0.5182, 0.1432, 0.5182, 0.1432, 0.5182, 0.3568, 0.5182, 0.3568, 0.5182, 0.3568, 0.6068, 0.3568, 0.6068, 0.1432, 0.6068, 0.1432, 0.6068, 0.3568, 0.5182, 0.3568, 0.5182, 0.3568, 0.5182, 0.3568, 0.5182, 0.3568, 0.5182, 0.3568, 0.5182, 0.3568, 0.6068, 0.3568, 0.6068, 0.3568, 0.5182, 0.3568, 0.5182, 0.3568, 0.6068, 0.3568, 0.6068, 0.3568, 0.6068, 0.3568, 0.6068, 0.3568, 0.6068, 0.3568, 0.6068, 0.3568, 0.6068, 0.3568, 0.6068, 0.3568, 0.5182, 0.3568, 0.5182, 0.3568, 0.5182, 0.3568, 0.5182, 0.3568, 0.6068, 0.3568, 0.6068, 0.3568, 0.6068, 0.3568, 0.6068, 0.1432, 0.6068, 0.1432, 0.6068, 0.1432, 0.5182, 0.1432, 0.5182, 0.3568, 0.5182, 0.3568, 0.5182, 0.1432, 0.6068, 0.1432, 0.6068, 0.1432, 0.5182, 0.1432, 0.5182, 0.3568, 0.603, 0.3568, 0.6068, 0.3568, 0.5182, 0.3568, 0.522, 0.3568, 0.5218, 0.3568, 0.5182, 0.3568, 0.6068, 0.3568, 0.6032, 0.3568, 0.522, 0.3568, 0.5182, 0.3568, 0.5182, 0.3568, 0.5218, 0.3568, 0.6032, 0.3568, 0.6068, 0.3568, 0.6068, 0.3568, 0.603, 0.3568, 0.522, 0.3568, 0.5218, 0.3568, 0.6032, 0.3568, 0.603, 0.3568, 0.522, 0.3568, 0.522, 0.3568, 0.603, 0.3568, 0.603, 0.3568, 0.603, 0.3568, 0.603, 0.3568, 0.6032, 0.3568, 0.6032, 0.3568, 0.6032, 0.3568, 0.6032, 0.3568, 0.5218, 0.3568, 0.5218, 0.8534, 0.625, 0.875, 0.625, 0.875, 0.5, 0.8534, 0.5216, 0.8534, 0.5216, 0.875, 0.5, 0.625, 0.5, 0.6466, 0.5216, 0.6466, 0.5216, 0.625, 0.5, 0.625, 0.625, 0.6466, 0.625, 0.8534, 0.5216, 0.8534, 0.5216, 0.8534, 0.625, 0.8534, 0.625, 0.6466, 0.625, 0.6466, 0.625, 0.6466, 0.5216, 0.6466, 0.5216, 0.6466, 0.5216, 0.6466, 0.5216, 0.8534, 0.5216, 0.8534, 0.5216, 0.6466, 0.625, 0.6466, 0.625, 0.6466, 0.5216, 0.6466, 0.5216, 0.8534, 0.5216, 0.8534, 0.5216, 0.8534, 0.625, 0.8534, 0.625, 0.6466, 0.625, 0.6466, 0.625, 0.6466, 0.5216, 0.6466, 0.5216, 0.6466, 0.5216, 0.6466, 0.5216, 0.8534, 0.5216, 0.8534, 0.5216, 0.6466, 0.5216, 0.6466, 0.5216, 0.7446, 0.5216, 0.8534, 0.5216, 0.8534, 0.5216, 0.6466, 0.625, 0.6466, 0.625, 0.6466, 0.5216, 0.6466, 0.5216, 0.6466, 0.5785, 0.6466, 0.5803, 0.6466, 0.5803, 0.6466, 0.5785, 0.6466, 0.5216, 0.6466, 0.5216, 0.6466, 0.5216, 0.6466, 0.5216, 0.6466, 0.5803, 0.6466, 0.5216, 0.6466, 0.5216, 0.6466, 0.5803, 0.6466, 0.5216, 0.6466, 0.625, 0.6466, 0.625, 0.6466, 0.5216, 0.8534, 0.5216, 0.8534, 0.5216, 0.8534, 0.5216, 0.8534, 0.5216, 0.8534, 0.5216, 0.7446, 0.5216, 0.7446, 0.5216, 0.8534, 0.5216, 0.8534, 0.625, 0.8534, 0.5216, 0.8534, 0.5216, 0.8534, 0.625, 0.7446, 0.5216, 0.6466, 0.5216, 0.6466, 0.5216, 0.7446, 0.5216, 0.6466, 0.5216, 0.8534, 0.5216, 0.8534, 0.5216, 0.6466, 0.5216, 0.6466, 0.5216, 0.6466, 0.5216, 0.6466, 0.5216, 0.6466, 0.5216, 0.6466, 0.625, 0.6466, 0.5785, 0.6466, 0.5785, 0.6466, 0.625, 0.8534, 0.5216, 0.8534, 0.625, 0.8534, 0.625, 0.8534, 0.5216, 0.8534, 0.5216, 0.8534, 0.625, 0.8534, 0.625, 0.8534, 0.5216, 0.6466, 0.5216, 0.7363, 0.5216, 0.7294, 0.5216, 0.6466, 0.5216, 0.6466, 0.5216, 0.745, 0.5216, 0.7404, 0.5216, 0.6466, 0.5216, 0.6466, 0.5216, 0.8534, 0.5216, 0.8534, 0.5216, 0.745, 0.5216, 0.6466, 0.5216, 0.8534, 0.5216, 0.8534, 0.625, 0.8534, 0.625, 0.8534, 0.5216, 0.6466, 0.5216, 0.7294, 0.5216, 0.7402, 0.625, 0.6466, 0.625, 0.6466, 0.625, 0.6466, 0.5216, 0.6466, 0.5216, 0.6466, 0.625, 0.8534, 0.5216, 0.8534, 0.625, 0.8534, 0.625, 0.8534, 0.5216, 0.8534, 0.5216, 0.8534, 0.5216, 0.8534, 0.625, 0.8534, 0.625, 0.6466, 0.5216, 0.6466, 0.5216, 0.7293, 0.5216, 0.7361, 0.5216, 0.6466, 0.5216, 0.6466, 0.5216, 0.7401, 0.5216, 0.7446, 0.5216, 0.8534, 0.5216, 0.8534, 0.5216, 0.8534, 0.625, 0.8534, 0.625, 0.6466, 0.5216, 0.6466, 0.625, 0.7402, 0.625, 0.7293, 0.5216, 0.6466, 0.625, 0.6466, 0.625, 0.6466, 0.5216, 0.6466, 0.5216, 0.8534, 0.5216, 0.8534, 0.5216, 0.8534, 0.625, 0.8534, 0.625, 0.6466, 0.5216, 0.6466, 0.625, 0.6466, 0.625, 0.6466, 0.5216, 0.6466, 0.5216, 0.7404, 0.5216, 0.7363, 0.5216, 0.6466, 0.5216, 0.8534, 0.5216, 0.8534, 0.625, 0.8534, 0.625, 0.8534, 0.5216, 0.8534, 0.5216, 0.7401, 0.5216, 0.7361, 0.5216, 0.8534, 0.5216, 0.6466, 0.625, 0.6466, 0.5785, 0.6466, 0.5216, 0.6466, 0.5216, 0.6466, 0.625, 0.8534, 0.625, 0.8534, 0.5216, 0.8534, 0.5216, 0.8534, 0.625, 0.7363, 0.5216, 0.7404, 0.5216, 0.8534, 0.5216, 0.8534, 0.5216, 0.7361, 0.5216, 0.7293, 0.5216, 0.8534, 0.5216, 0.8534, 0.5216, 0.7404, 0.5216, 0.745, 0.5216, 0.8534, 0.5216, 0.8534, 0.5216, 0.7446, 0.5216, 0.7401, 0.5216, 0.8534, 0.5216, 0.8534, 0.5216, 0.7361, 0.5216, 0.7401, 0.5216, 0.6466, 0.5216, 0.6466, 0.5216, 0.7294, 0.5216, 0.7363, 0.5216, 0.8534, 0.5216, 0.8534, 0.5216, 0.7402, 0.625, 0.7294, 0.5216, 0.8534, 0.5216, 0.8534, 0.625, 0.7293, 0.5216, 0.7402, 0.625, 0.8534, 0.625, 0.8534, 0.5216, 0.6466, 0.5785, 0.6466, 0.5803, 0.6466, 0.5216, 0.6466, 0.5216])
me_cube.materials.append(mat_material)
me_cube.use_mirror_vertex_groups = False
me_cube.update()
me_cube_001 = bpy.data.meshes.new('Cube.001')
me_cube_001.from_pydata([(1.0, 1.0, 1.0), (0.6544, 1.019, -0.712), (1.0, -1.0, 1.0), (1.193, -1.193, -1.0), (-1.0, 1.0, 1.0), (-0.6544, 1.019, -0.712), (-1.0, -1.0, 1.0), (-1.193, -1.193, -1.0), (1.143, -1.143, 1.728), (-1.143, -1.143, 1.728), (0.6964, 1.143, 1.75), (-0.6964, 1.143, 1.75), (1.143, -1.143, 2.502), (-1.143, -1.143, 2.502), (0.6964, 1.143, 2.479), (-0.6964, 1.143, 2.479), (0.3851, -0.2711, 2.617), (-0.3851, -0.2711, 2.617), (0.3851, 0.2711, 2.617), (-0.3851, 0.2711, 2.617), (-0.9049, 1.009, 1.728), (0.9049, 1.009, 1.728), (-0.9049, 1.009, 2.502), (0.9049, 1.009, 2.502), (-0.3853, 1.839, 1.825), (0.4034, 1.839, 1.825), (-0.3853, 1.839, 2.405), (0.4034, 1.839, 2.405), (-0.5846, 1.988, 1.618), (0.5846, 1.988, 1.618), (-0.5846, 1.988, 2.578), (0.5846, 1.988, 2.578), (-0.2577, 2.166, 1.919), (0.2758, 2.166, 1.919), (-0.2577, 2.166, 2.311), (0.2758, 2.166, 2.311), (-0.2852, 3.745, 1.952), (0.2308, 3.745, 1.952), (-0.2852, 3.745, 2.278), (0.2308, 3.745, 2.278), (-0.3492, 2.639, 2.397), (-0.3492, 2.639, 1.87), (0.3673, 2.639, 1.87), (0.3673, 2.639, 2.397), (-0.4159, 3.876, 1.846), (0.3615, 3.876, 1.846), (-0.4159, 3.876, 2.383), (0.3615, 3.876, 2.383), (-0.4159, 4.026, 1.82), (0.3615, 4.026, 1.82), (-0.4159, 4.026, 2.498), (0.3615, 4.026, 2.498), (-0.3137, 4.292, 1.89), (0.2594, 4.292, 1.89), (-0.3137, 4.292, 2.39), (0.2594, 4.292, 2.39), (-0.6544, 0.1737, -0.712), (1.0, 0.0, 1.0), (-1.0, 0.0, 1.0), (0.6544, 0.1737, -0.712), (1.143, 0.0, 1.728), (-1.143, 0.0, 1.728), (1.143, 0.0, 2.502), (-1.143, 0.0, 2.502), (0.3851, -3.11e-09, 2.617), (-0.3851, -3.11e-09, 2.617), (1.193, 1.193, -1.0), (-1.193, 1.193, -1.0), (1.193, 0.0, -0.8324), (-1.193, 0.0, -0.8324), (0.5334, 0.9408, -1.94), (-0.5334, 0.9408, -1.94), (0.5334, 0.2518, -1.94), (-0.5334, 0.2518, -1.94), (0.467, 0.9841, -2.525), (-0.7338, 0.9841, -2.525), (0.467, 0.2085, -2.525), (-0.7338, 0.2085, -2.525), (0.2969, 0.8742, -3.138), (-0.5637, 0.8742, -3.138), (0.2969, 0.3184, -3.138), (-0.5637, 0.3184, -3.138), (0.3466, 0.9064, -3.15), (-0.6134, 0.9064, -3.15), (0.3466, 0.2863, -3.15), (-0.6134, 0.2863, -3.15), (0.3466, 0.9064, -3.373), (-0.6134, 0.9064, -3.373), (0.3466, 0.2863, -3.373), (-0.6134, 0.2863, -3.373), (0.1252, 0.7634, -3.402), (-0.392, 0.7634, -3.402), (0.1252, 0.4293, -3.402), (-0.392, 0.4293, -3.402), (0.1551, 0.767, -3.715), (-0.422, 0.7827, -3.714), (0.1551, 0.4256, -3.715), (-0.422, 0.4099, -3.714), (0.2231, 0.7796, -3.72), (-0.4917, 0.8277, -3.716), (0.2231, 0.4131, -3.72), (-0.4917, 0.3649, -3.716), (0.618, 0.822, -4.153), (-0.4917, 0.8277, -4.163), (0.618, 0.3706, -4.153), (-0.4917, 0.3649, -4.163), (0.8712, 0.3372, -3.87), (0.8712, 0.8555, -3.87), (0.8712, 0.3372, -4.153), (0.8712, 0.8555, -4.153), (-0.3532, 0.7383, -3.767), (-0.3532, 0.4544, -3.767), (0.08638, 0.7383, -3.767), (0.08638, 0.4544, -3.767), (0.1552, 0.4099, -3.714), (0.1552, 0.7827, -3.714), (0.618, 0.3706, -3.767), (0.618, 0.822, -3.767), (0.192, 0.3968, -3.555), (0.192, 0.7958, -3.555), (0.2491, 0.3822, -3.56), (0.2491, 0.8105, -3.56), (0.5624, -0.5624, 2.617), (-0.5624, -0.5624, 2.617), (0.5624, 0.0, 2.617), (-0.5624, 0.0, 2.617), (-0.5624, 0.5624, 2.617), (0.5624, 0.5624, 2.617), (-0.3851, -3.11e-09, 2.702), (0.3851, -3.11e-09, 2.702), (0.3851, -0.2711, 2.702), (-0.3851, -0.2711, 2.702), (-0.3851, 0.2711, 2.702), (0.3851, 0.2711, 2.702), (-0.698, -1.652e-10, 2.732), (0.7084, -1.652e-10, 2.732), (0.4707, -0.476, 2.732), (-0.5121, -0.476, 2.732), (-0.5121, 0.476, 2.732), (0.4707, 0.476, 2.732), (-0.7315, -5.861e-10, 3.617), (0.6549, -5.861e-10, 3.617), (0.4206, -0.4693, 3.617), (-0.5482, -0.4693, 3.617), (-0.5482, 0.4693, 3.617), (0.4206, 0.4693, 3.617), (0.5536, 0.5177, 3.082), (0.832, 4.724e-10, 3.082), (-0.8157, 4.724e-10, 3.082), (-0.5979, 0.5177, 3.082), (0.5536, -0.5177, 3.082), (-0.5979, -0.5177, 3.082), (-0.4702, -3.239e-09, 3.792), (0.3804, -3.239e-09, 3.792), (0.2367, -0.2879, 3.792), (-0.3577, -0.2879, 3.792), (-0.3577, 0.2879, 3.792), (0.2367, 0.2879, 3.792)], [], [(0, 4, 20, 21), (3, 2, 6, 7), (69, 58, 4, 67), (69, 68, 3, 7), (68, 57, 2, 3), (67, 4, 0, 66), (11, 15, 30, 28), (6, 2, 8, 9), (58, 6, 9, 61), (57, 0, 21, 60), (62, 23, 127, 124), (60, 21, 23, 62), (61, 9, 13, 63), (9, 8, 12, 13), (65, 17, 131, 128), (63, 13, 123, 125), (13, 12, 122, 123), (23, 22, 126, 127), (11, 10, 21, 20), (14, 15, 22, 23), (15, 11, 20, 22), (10, 14, 23, 21), (27, 25, 33, 35), (10, 11, 28, 29), (14, 10, 29, 31), (15, 14, 31, 30), (24, 25, 29, 28), (27, 26, 30, 31), (26, 24, 28, 30), (25, 27, 31, 29), (41, 40, 38, 36), (26, 27, 35, 34), (24, 26, 34, 32), (25, 24, 32, 33), (36, 38, 46, 44), (42, 41, 36, 37), (43, 42, 37, 39), (40, 43, 39, 38), (34, 35, 43, 40), (35, 33, 42, 43), (33, 32, 41, 42), (32, 34, 40, 41), (47, 45, 49, 51), (37, 36, 44, 45), (39, 37, 45, 47), (38, 39, 47, 46), (48, 50, 54, 52), (46, 47, 51, 50), (44, 46, 50, 48), (45, 44, 48, 49), (53, 52, 54, 55), (49, 48, 52, 53), (51, 49, 53, 55), (50, 51, 55, 54), (22, 63, 125, 126), (17, 16, 130, 131), (20, 61, 63, 22), (8, 60, 62, 12), (12, 62, 124, 122), (2, 57, 60, 8), (4, 58, 61, 20), (66, 0, 57, 68), (56, 5, 71, 73), (7, 6, 58, 69), (1, 5, 67, 66), (59, 1, 66, 68), (5, 56, 69, 67), (56, 59, 68, 69), (73, 71, 75, 77), (5, 1, 70, 71), (59, 56, 73, 72), (1, 59, 72, 70), (75, 74, 78, 79), (71, 70, 74, 75), (72, 73, 77, 76), (70, 72, 76, 74), (81, 79, 83, 85), (76, 77, 81, 80), (74, 76, 80, 78), (77, 75, 79, 81), (85, 83, 87, 89), (79, 78, 82, 83), (80, 81, 85, 84), (78, 80, 84, 82), (89, 87, 91, 93), (83, 82, 86, 87), (84, 85, 89, 88), (82, 84, 88, 86), (111, 110, 95, 97), (87, 86, 90, 91), (88, 89, 93, 92), (86, 88, 92, 90), (95, 115, 117, 99), (110, 112, 115, 95), (113, 111, 97, 114), (112, 113, 114, 115), (101, 99, 103, 105), (114, 97, 101, 116), (98, 94, 119, 121), (97, 95, 99, 101), (103, 102, 104, 105), (99, 117, 102, 103), (116, 101, 105, 104), (102, 117, 107, 109), (107, 106, 108, 109), (117, 116, 106, 107), (116, 104, 108, 106), (104, 102, 109, 108), (90, 92, 113, 112), (92, 93, 111, 113), (91, 90, 112, 110), (93, 91, 110, 111), (96, 94, 115, 114), (98, 100, 116, 117), (94, 98, 117, 115), (100, 96, 114, 116), (119, 118, 120, 121), (94, 96, 118, 119), (96, 100, 120, 118), (100, 98, 121, 120), (16, 17, 123, 122), (64, 16, 122, 124), (65, 19, 126, 125), (19, 18, 127, 126), (18, 64, 124, 127), (17, 65, 125, 123), (132, 128, 134, 138), (129, 133, 139, 135), (18, 19, 132, 133), (16, 64, 129, 130), (64, 18, 133, 129), (19, 65, 128, 132), (149, 148, 140, 144), (147, 146, 145, 141), (131, 130, 136, 137), (128, 131, 137, 134), (133, 132, 138, 139), (130, 129, 135, 136), (145, 144, 156, 157), (140, 143, 155, 152), (151, 150, 142, 143), (148, 151, 143, 140), (146, 149, 144, 145), (150, 147, 141, 142), (136, 135, 147, 150), (139, 138, 149, 146), (134, 137, 151, 148), (137, 136, 150, 151), (135, 139, 146, 147), (138, 134, 148, 149), (153, 152, 155, 154), (157, 156, 152, 153), (142, 141, 153, 154), (141, 145, 157, 153), (144, 140, 152, 156), (143, 142, 154, 155)])
me_cube_001.polygons.foreach_set('use_smooth', [True] * 156)
_uv = me_cube_001.uv_layers.new(name='UVMap')
_uv.uv.foreach_set('vector', [0.625, 0.5, 0.625, 0.25, 0.625, 0.25, 0.625, 0.5, 0.375, 0.75, 0.625, 0.75, 0.625, 1.0, 0.375, 1.0, 0.375, 0.125, 0.625, 0.125, 0.625, 0.25, 0.375, 0.25, 0.125, 0.625, 0.375, 0.625, 0.375, 0.75, 0.125, 0.75, 0.375, 0.625, 0.625, 0.625, 0.625, 0.75, 0.375, 0.75, 0.375, 0.25, 0.625, 0.25, 0.625, 0.5, 0.375, 0.5, 0.625, 0.2567, 0.625, 0.2567, 0.625, 0.2567, 0.625, 0.2567, 0.625, 1.0, 0.625, 0.75, 0.625, 0.75, 0.625, 1.0, 0.625, 0.125, 0.625, 0.0, 0.625, 0.0, 0.625, 0.125, 0.625, 0.625, 0.625, 0.5, 0.625, 0.5, 0.625, 0.625, 0.625, 0.625, 0.625, 0.5, 0.625, 0.5, 0.625, 0.625, 0.625, 0.625, 0.625, 0.5, 0.625, 0.5, 0.625, 0.625, 0.625, 0.125, 0.625, 0.0, 0.625, 0.0, 0.625, 0.125, 0.625, 1.0, 0.625, 0.75, 0.625, 0.75, 0.625, 1.0, 0.8534, 0.625, 0.8534, 0.7284, 0.8534, 0.7284, 0.8534, 0.625, 0.625, 0.125, 0.625, 0.0, 0.625, 0.0, 0.625, 0.125, 0.625, 1.0, 0.625, 0.75, 0.625, 0.75, 0.625, 1.0, 0.625, 0.5, 0.625, 0.25, 0.625, 0.25, 0.625, 0.5, 0.625, 0.2567, 0.625, 0.4933, 0.625, 0.5, 0.625, 0.25, 0.625, 0.4933, 0.625, 0.2567, 0.625, 0.25, 0.625, 0.5, 0.625, 0.2567, 0.625, 0.2567, 0.625, 0.25, 0.625, 0.25, 0.625, 0.4933, 0.625, 0.4933, 0.625, 0.5, 0.625, 0.5, 0.625, 0.4671, 0.625, 0.4671, 0.625, 0.4671, 0.625, 0.4671, 0.625, 0.4933, 0.625, 0.2567, 0.625, 0.2567, 0.625, 0.4933, 0.625, 0.4933, 0.625, 0.4933, 0.625, 0.4933, 0.625, 0.4933, 0.625, 0.2567, 0.625, 0.4933, 0.625, 0.4933, 0.625, 0.2567, 0.625, 0.2829, 0.625, 0.4671, 0.625, 0.4933, 0.625, 0.2567, 0.625, 0.4671, 0.625, 0.2829, 0.625, 0.2567, 0.625, 0.4933, 0.625, 0.2829, 0.625, 0.2829, 0.625, 0.2567, 0.625, 0.2567, 0.625, 0.4671, 0.625, 0.4671, 0.625, 0.4933, 0.625, 0.4933, 0.625, 0.2829, 0.625, 0.2829, 0.625, 0.2829, 0.625, 0.2829, 0.625, 0.2829, 0.625, 0.4671, 0.625, 0.4671, 0.625, 0.2829, 0.625, 0.2829, 0.625, 0.2829, 0.625, 0.2829, 0.625, 0.2829, 0.625, 0.4671, 0.625, 0.2829, 0.625, 0.2829, 0.625, 0.4671, 0.625, 0.2829, 0.625, 0.2829, 0.625, 0.2829, 0.625, 0.2829, 0.625, 0.4671, 0.625, 0.2829, 0.625, 0.2829, 0.625, 0.4671, 0.625, 0.4671, 0.625, 0.4671, 0.625, 0.4671, 0.625, 0.4671, 0.625, 0.2829, 0.625, 0.4671, 0.625, 0.4671, 0.625, 0.2829, 0.625, 0.2829, 0.625, 0.4671, 0.625, 0.4671, 0.625, 0.2829, 0.625, 0.4671, 0.625, 0.4671, 0.625, 0.4671, 0.625, 0.4671, 0.625, 0.4671, 0.625, 0.2829, 0.625, 0.2829, 0.625, 0.4671, 0.625, 0.2829, 0.625, 0.2829, 0.625, 0.2829, 0.625, 0.2829, 0.625, 0.4671, 0.625, 0.4671, 0.625, 0.4671, 0.625, 0.4671, 0.625, 0.4671, 0.625, 0.2829, 0.625, 0.2829, 0.625, 0.4671, 0.625, 0.4671, 0.625, 0.4671, 0.625, 0.4671, 0.625, 0.4671, 0.625, 0.2829, 0.625, 0.4671, 0.625, 0.4671, 0.625, 0.2829, 0.625, 0.2829, 0.625, 0.2829, 0.625, 0.2829, 0.625, 0.2829, 0.625, 0.2829, 0.625, 0.4671, 0.625, 0.4671, 0.625, 0.2829, 0.625, 0.2829, 0.625, 0.2829, 0.625, 0.2829, 0.625, 0.2829, 0.625, 0.4671, 0.625, 0.2829, 0.625, 0.2829, 0.625, 0.4671, 0.625, 0.4671, 0.625, 0.2829, 0.625, 0.2829, 0.625, 0.4671, 0.625, 0.4671, 0.625, 0.2829, 0.625, 0.2829, 0.625, 0.4671, 0.625, 0.4671, 0.625, 0.4671, 0.625, 0.4671, 0.625, 0.4671, 0.625, 0.2829, 0.625, 0.4671, 0.625, 0.4671, 0.625, 0.2829, 0.625, 0.25, 0.625, 0.125, 0.625, 0.125, 0.625, 0.25, 0.8534, 0.7284, 0.6466, 0.7284, 0.6466, 0.7284, 0.8534, 0.7284, 0.625, 0.25, 0.625, 0.125, 0.625, 0.125, 0.625, 0.25, 0.625, 0.75, 0.625, 0.625, 0.625, 0.625, 0.625, 0.75, 0.625, 0.75, 0.625, 0.625, 0.625, 0.625, 0.625, 0.75, 0.625, 0.75, 0.625, 0.625, 0.625, 0.625, 0.625, 0.75, 0.625, 0.25, 0.625, 0.125, 0.625, 0.125, 0.625, 0.25, 0.375, 0.5, 0.625, 0.5, 0.625, 0.625, 0.375, 0.625, 0.1432, 0.6068, 0.1432, 0.5182, 0.1432, 0.5182, 0.1432, 0.6068, 0.375, 0.0, 0.625, 0.0, 0.625, 0.125, 0.375, 0.125, 0.3568, 0.5182, 0.1432, 0.5182, 0.125, 0.5, 0.375, 0.5, 0.3568, 0.6068, 0.3568, 0.5182, 0.375, 0.5, 0.375, 0.625, 0.1432, 0.5182, 0.1432, 0.6068, 0.125, 0.625, 0.125, 0.5, 0.1432, 0.6068, 0.3568, 0.6068, 0.375, 0.625, 0.125, 0.625, 0.1432, 0.6068, 0.1432, 0.5182, 0.1432, 0.5182, 0.1432, 0.6068, 0.1432, 0.5182, 0.3568, 0.5182, 0.3568, 0.5182, 0.1432, 0.5182, 0.3568, 0.6068, 0.1432, 0.6068, 0.1432, 0.6068, 0.3568, 0.6068, 0.3568, 0.5182, 0.3568, 0.6068, 0.3568, 0.6068, 0.3568, 0.5182, 0.1432, 0.5182, 0.3568, 0.5182, 0.3568, 0.5182, 0.1432, 0.5182, 0.1432, 0.5182, 0.3568, 0.5182, 0.3568, 0.5182, 0.1432, 0.5182, 0.3568, 0.6068, 0.1432, 0.6068, 0.1432, 0.6068, 0.3568, 0.6068, 0.3568, 0.5182, 0.3568, 0.6068, 0.3568, 0.6068, 0.3568, 0.5182, 0.1432, 0.6068, 0.1432, 0.5182, 0.1432, 0.5182, 0.1432, 0.6068, 0.3568, 0.6068, 0.1432, 0.6068, 0.1432, 0.6068, 0.3568, 0.6068, 0.3568, 0.5182, 0.3568, 0.6068, 0.3568, 0.6068, 0.3568, 0.5182, 0.1432, 0.6068, 0.1432, 0.5182, 0.1432, 0.5182, 0.1432, 0.6068, 0.1432, 0.6068, 0.1432, 0.5182, 0.1432, 0.5182, 0.1432, 0.6068, 0.1432, 0.5182, 0.3568, 0.5182, 0.3568, 0.5182, 0.1432, 0.5182, 0.3568, 0.6068, 0.1432, 0.6068, 0.1432, 0.6068, 0.3568, 0.6068, 0.3568, 0.5182, 0.3568, 0.6068, 0.3568, 0.6068, 0.3568, 0.5182, 0.1432, 0.6068, 0.1432, 0.5182, 0.1432, 0.5182, 0.1432, 0.6068, 0.1432, 0.5182, 0.3568, 0.5182, 0.3568, 0.5182, 0.1432, 0.5182, 0.3568, 0.6068, 0.1432, 0.6068, 0.1432, 0.6068, 0.3568, 0.6068, 0.3568, 0.5182, 0.3568, 0.6068, 0.3568, 0.6068, 0.3568, 0.5182, 0.1432, 0.6068, 0.1432, 0.5182, 0.1432, 0.5182, 0.1432, 0.6068, 0.1432, 0.5182, 0.3568, 0.5182, 0.3568, 0.5182, 0.1432, 0.5182, 0.3568, 0.6068, 0.1432, 0.6068, 0.1432, 0.6068, 0.3568, 0.6068, 0.3568, 0.5182, 0.3568, 0.6068, 0.3568, 0.6068, 0.3568, 0.5182, 0.1432, 0.5182, 0.3568, 0.5182, 0.3568, 0.5182, 0.1432, 0.5182, 0.1432, 0.5182, 0.3568, 0.5182, 0.3568, 0.5182, 0.1432, 0.5182, 0.3568, 0.6068, 0.1432, 0.6068, 0.1432, 0.6068, 0.3568, 0.6068, 0.3568, 0.5182, 0.3568, 0.6068, 0.3568, 0.6068, 0.3568, 0.5182, 0.1432, 0.6068, 0.1432, 0.5182, 0.1432, 0.5182, 0.1432, 0.6068, 0.3568, 0.6068, 0.1432, 0.6068, 0.1432, 0.6068, 0.3568, 0.6068, 0.3568, 0.5218, 0.3568, 0.522, 0.3568, 0.522, 0.3568, 0.5218, 0.1432, 0.6068, 0.1432, 0.5182, 0.1432, 0.5182, 0.1432, 0.6068, 0.1432, 0.5182, 0.3568, 0.5182, 0.3568, 0.6068, 0.1432, 0.6068, 0.1432, 0.5182, 0.3568, 0.5182, 0.3568, 0.5182, 0.1432, 0.5182, 0.3568, 0.6068, 0.1432, 0.6068, 0.1432, 0.6068, 0.3568, 0.6068, 0.3568, 0.5182, 0.3568, 0.5182, 0.3568, 0.5182, 0.3568, 0.5182, 0.3568, 0.5182, 0.3568, 0.6068, 0.3568, 0.6068, 0.3568, 0.5182, 0.3568, 0.5182, 0.3568, 0.6068, 0.3568, 0.6068, 0.3568, 0.5182, 0.3568, 0.6068, 0.3568, 0.6068, 0.3568, 0.6068, 0.3568, 0.6068, 0.3568, 0.6068, 0.3568, 0.5182, 0.3568, 0.5182, 0.3568, 0.6068, 0.3568, 0.5182, 0.3568, 0.6068, 0.3568, 0.6068, 0.3568, 0.5182, 0.3568, 0.6068, 0.1432, 0.6068, 0.1432, 0.6068, 0.3568, 0.6068, 0.1432, 0.5182, 0.3568, 0.5182, 0.3568, 0.5182, 0.1432, 0.5182, 0.1432, 0.6068, 0.1432, 0.5182, 0.1432, 0.5182, 0.1432, 0.6068, 0.3568, 0.603, 0.3568, 0.522, 0.3568, 0.5182, 0.3568, 0.6068, 0.3568, 0.5218, 0.3568, 0.6032, 0.3568, 0.6068, 0.3568, 0.5182, 0.3568, 0.522, 0.3568, 0.5218, 0.3568, 0.5182, 0.3568, 0.5182, 0.3568, 0.6032, 0.3568, 0.603, 0.3568, 0.6068, 0.3568, 0.6068, 0.3568, 0.522, 0.3568, 0.603, 0.3568, 0.6032, 0.3568, 0.5218, 0.3568, 0.522, 0.3568, 0.603, 0.3568, 0.603, 0.3568, 0.522, 0.3568, 0.603, 0.3568, 0.6032, 0.3568, 0.6032, 0.3568, 0.603, 0.3568, 0.6032, 0.3568, 0.5218, 0.3568, 0.5218, 0.3568, 0.6032, 0.6466, 0.7284, 0.8534, 0.7284, 0.875, 0.75, 0.625, 0.75, 0.6466, 0.625, 0.6466, 0.7284, 0.625, 0.75, 0.625, 0.625, 0.8534, 0.625, 0.8534, 0.5216, 0.875, 0.5, 0.875, 0.625, 0.8534, 0.5216, 0.6466, 0.5216, 0.625, 0.5, 0.875, 0.5, 0.6466, 0.5216, 0.6466, 0.625, 0.625, 0.625, 0.625, 0.5, 0.8534, 0.7284, 0.8534, 0.625, 0.875, 0.625, 0.875, 0.75, 0.8534, 0.5216, 0.8534, 0.625, 0.8534, 0.625, 0.8534, 0.5216, 0.6466, 0.625, 0.6466, 0.5216, 0.6466, 0.5216, 0.6466, 0.625, 0.6466, 0.5216, 0.8534, 0.5216, 0.8534, 0.5216, 0.6466, 0.5216, 0.6466, 0.7284, 0.6466, 0.625, 0.6466, 0.625, 0.6466, 0.7284, 0.6466, 0.625, 0.6466, 0.5216, 0.6466, 0.5216, 0.6466, 0.625, 0.8534, 0.5216, 0.8534, 0.625, 0.8534, 0.625, 0.8534, 0.5216, 0.8534, 0.5216, 0.8534, 0.625, 0.8534, 0.625, 0.8534, 0.5216, 0.6466, 0.625, 0.6466, 0.5216, 0.6466, 0.5216, 0.6466, 0.625, 0.8534, 0.7284, 0.6466, 0.7284, 0.6466, 0.7284, 0.8534, 0.7284, 0.8534, 0.625, 0.8534, 0.7284, 0.8534, 0.7284, 0.8534, 0.625, 0.6466, 0.5216, 0.8534, 0.5216, 0.8534, 0.5216, 0.6466, 0.5216, 0.6466, 0.7284, 0.6466, 0.625, 0.6466, 0.625, 0.6466, 0.7284, 0.6466, 0.5216, 0.8534, 0.5216, 0.8534, 0.5216, 0.6466, 0.5216, 0.8534, 0.625, 0.8534, 0.7284, 0.8534, 0.7284, 0.8534, 0.625, 0.8534, 0.7284, 0.6466, 0.7284, 0.6466, 0.7284, 0.8534, 0.7284, 0.8534, 0.625, 0.8534, 0.7284, 0.8534, 0.7284, 0.8534, 0.625, 0.6466, 0.5216, 0.8534, 0.5216, 0.8534, 0.5216, 0.6466, 0.5216, 0.6466, 0.7284, 0.6466, 0.625, 0.6466, 0.625, 0.6466, 0.7284, 0.6466, 0.7284, 0.6466, 0.625, 0.6466, 0.625, 0.6466, 0.7284, 0.6466, 0.5216, 0.8534, 0.5216, 0.8534, 0.5216, 0.6466, 0.5216, 0.8534, 0.625, 0.8534, 0.7284, 0.8534, 0.7284, 0.8534, 0.625, 0.8534, 0.7284, 0.6466, 0.7284, 0.6466, 0.7284, 0.8534, 0.7284, 0.6466, 0.625, 0.6466, 0.5216, 0.6466, 0.5216, 0.6466, 0.625, 0.8534, 0.5216, 0.8534, 0.625, 0.8534, 0.625, 0.8534, 0.5216, 0.6466, 0.625, 0.8534, 0.625, 0.8534, 0.7284, 0.6466, 0.7284, 0.6466, 0.5216, 0.8534, 0.5216, 0.8534, 0.625, 0.6466, 0.625, 0.6466, 0.7284, 0.6466, 0.625, 0.6466, 0.625, 0.6466, 0.7284, 0.6466, 0.625, 0.6466, 0.5216, 0.6466, 0.5216, 0.6466, 0.625, 0.8534, 0.5216, 0.8534, 0.625, 0.8534, 0.625, 0.8534, 0.5216, 0.8534, 0.7284, 0.6466, 0.7284, 0.6466, 0.7284, 0.8534, 0.7284])
me_cube_001.materials.append(mat_material_001)
me_cube_001.use_mirror_vertex_groups = False
me_cube_001.update()

# ---- objects
ob_chibi_ref = bpy.data.objects.new('Chibi Ref', None)
ob_empty = bpy.data.objects.new('Empty', None)
ob_empty_001 = bpy.data.objects.new('Empty.001', None)
ob_empty_002 = bpy.data.objects.new('Empty.002', None)
ob_empty_003 = bpy.data.objects.new('Empty.003', None)
ob_nai = bpy.data.objects.new('Nai', me_cube)
ob_light = bpy.data.objects.new('Light', light_light)
ob_camera = bpy.data.objects.new('Camera', cam_camera)
ob_nai_001 = bpy.data.objects.new('Nai.001', me_cube_001)

# ---- transforms, parenting, visibility, modifiers, constraints
ob_chibi_ref.location = (-2.72, -2.574, 1.916)
ob_chibi_ref.rotation_euler = (1.571, 0.0, 1.571)
ob_chibi_ref.scale = (3.788, 3.788, 3.788)
ob_chibi_ref.empty_display_type = 'IMAGE'
ob_chibi_ref.empty_display_size = 5.0
ob_empty.location = (-1.985, 8.587, 0.0)
ob_empty.rotation_euler = (1.571, 0.0, 1.571)
ob_empty.scale = (7.071, 7.071, 7.071)
ob_empty.empty_display_type = 'IMAGE'
ob_empty.empty_display_size = 5.0
ob_empty.empty_image_depth = 'BACK'
ob_empty.empty_image_side = 'FRONT'
ob_empty_001.location = (3.015, -0.9558, 0.0)
ob_empty_001.rotation_euler = (1.571, -0.0, 4.712)
ob_empty_001.scale = (7.071, 7.071, 7.071)
ob_empty_001.empty_display_type = 'IMAGE'
ob_empty_001.empty_display_size = 5.0
ob_empty_001.empty_image_depth = 'BACK'
ob_empty_001.empty_image_side = 'FRONT'
ob_empty_002.location = (-5.865, 8.587, 0.0)
ob_empty_002.rotation_euler = (1.571, -0.0, 1.192e-07)
ob_empty_002.scale = (7.071, 7.071, 7.071)
ob_empty_002.empty_display_type = 'IMAGE'
ob_empty_002.empty_display_size = 5.0
ob_empty_002.empty_image_depth = 'BACK'
ob_empty_002.empty_image_side = 'FRONT'
ob_empty_003.location = (4.009, -9.115, 0.0)
ob_empty_003.rotation_euler = (1.571, -0.0, 3.142)
ob_empty_003.scale = (7.071, 7.071, 7.071)
ob_empty_003.empty_display_type = 'IMAGE'
ob_empty_003.empty_display_size = 5.0
ob_empty_003.empty_image_depth = 'BACK'
ob_empty_003.empty_image_side = 'FRONT'
ob_nai.location = (0.0, -0.06071, 0.0)
ob_nai.scale = (0.6557, 0.8669, 0.8565)
ob_nai.lock_rotations_4d = False
ob_nai.empty_display_type = 'ARROWS'
ob_nai.lineart.crease_threshold = 0.0
ob_light.location = (4.076, 1.005, 5.904)
ob_light.rotation_euler = (0.6503, 0.05522, 1.866)
ob_light.lock_rotations_4d = False
ob_light.empty_display_type = 'ARROWS'
ob_light.color = (0.0, 0.0, 0.0, 0.0)
ob_light.lineart.crease_threshold = 0.0
ob_camera.location = (7.359, -6.926, 4.958)
ob_camera.rotation_euler = (1.109, 0.0, 0.8149)
ob_camera.lock_rotations_4d = False
ob_camera.empty_display_type = 'ARROWS'
ob_camera.color = (0.0, 0.0, 0.0, 0.0)
ob_camera.display_type = 'WIRE'
ob_camera.lineart.crease_threshold = 0.0
ob_nai_001.location = (0.0, -0.06071, 0.0)
ob_nai_001.scale = (0.6557, 0.8669, 0.8565)
ob_nai_001.lock_rotations_4d = False
ob_nai_001.empty_display_type = 'ARROWS'
ob_nai_001.lineart.crease_threshold = 0.0

# ---- collection membership
col_references.objects.link(ob_chibi_ref)
col_body_refs.objects.link(ob_empty)
col_body_refs.objects.link(ob_empty_001)
col_body_refs.objects.link(ob_empty_002)
col_body_refs.objects.link(ob_empty_003)
col_collection.objects.link(ob_nai)
col_collection.objects.link(ob_light)
col_collection.objects.link(ob_camera)
col_grave.objects.link(ob_nai_001)

# ---- scene / render settings (as saved in the file)
scene.camera = ob_camera
scene.frame_start = 1; scene.frame_end = 250; scene.frame_set(1)
scene.render.engine = 'BLENDER_EEVEE_NEXT'
bpy.context.view_layer.update()
